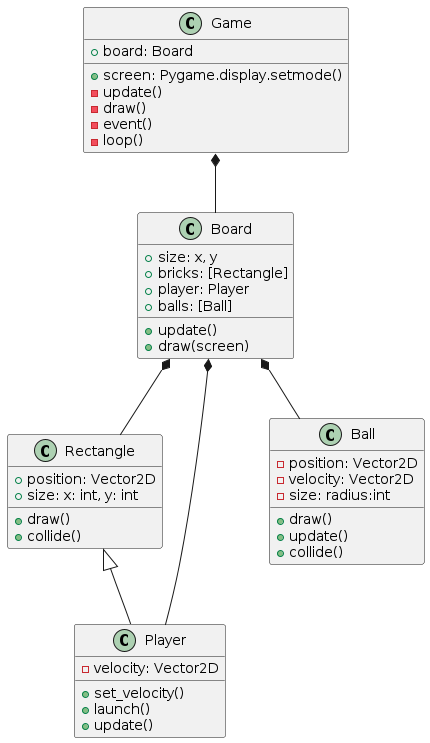

The diagram above was rendered by PlantUML. Its source (embedded in the PNG):
@startuml
class Game {
    + board: Board
    + screen: Pygame.display.setmode()
    - update()
    - draw()
    - event()
    - loop()
}

class Board {
    + size: x, y
    + bricks: [Rectangle]
    + player: Player
    + balls: [Ball]
    + update()
    + draw(screen)
}

class Rectangle {
    + position: Vector2D
    + size: x: int, y: int
    + draw()
    + collide()
}

class Player {
    - velocity: Vector2D
    + set_velocity()
    + launch()
    + update()
}

class Ball {
    - position: Vector2D
    - velocity: Vector2D
    - size: radius:int
    + draw()
    + update()
    + collide()
}

Game *-- Board
Rectangle <|-- Player
Board *-- Player
Board *-- Rectangle
Board *-- Ball
@enduml